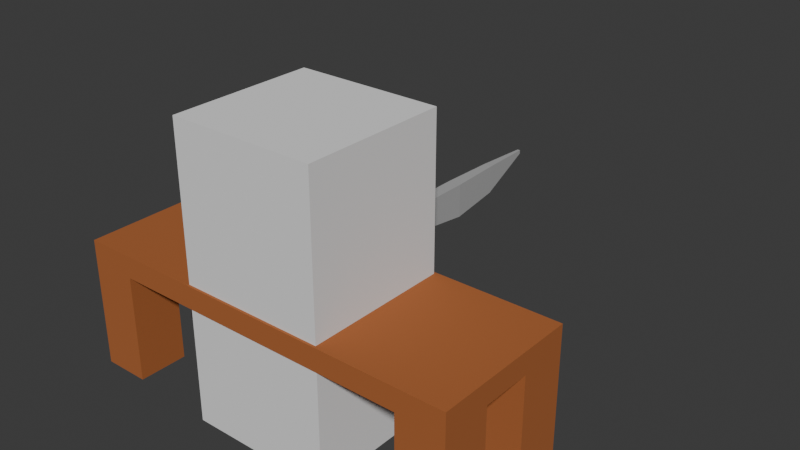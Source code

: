 # Source: ThymeLoop.blend  (saved by Blender 4.4.32; exported with 4.5.12 LTS)
import bpy
from mathutils import Matrix  # noqa: F401  (used for matrix-valued properties, if any)

bpy.ops.wm.read_factory_settings(use_empty=True)
scene = bpy.context.scene
scene.name = 'Scene'

# ---- collections
col_collection = bpy.data.collections.new('Collection'); scene.collection.children.link(col_collection)

# ---- materials (node trees are filled in below, after node groups)
mat_wood = bpy.data.materials.new('Wood')
mat_metal = bpy.data.materials.new('Metal')
mat_red = bpy.data.materials.new('Red')

# ---- material node trees
mat_wood.use_nodes = True; mat_wood.node_tree.nodes.clear()
_N = mat_wood.node_tree.nodes; _L = mat_wood.node_tree.links
n0 = _N.new('ShaderNodeBsdfPrincipled'); n0.name = 'Principled BSDF'; n0.location = (10, 300)
n0.inputs[0].default_value = (0.4032, 0.1207, 0.03036, 1.0)
n0.inputs[2].default_value = 0.9684
n1 = _N.new('ShaderNodeOutputMaterial'); n1.name = 'Material Output'; n1.location = (300, 300)
_L.new(n0.outputs[0], n1.inputs[0])
n1.is_active_output = True
mat_metal.use_nodes = True; mat_metal.node_tree.nodes.clear()
_N = mat_metal.node_tree.nodes; _L = mat_metal.node_tree.links
n0 = _N.new('ShaderNodeBsdfPrincipled'); n0.name = 'Principled BSDF'; n0.location = (10, 300)
n0.inputs[0].default_value = (0.5836, 0.5836, 0.5836, 1.0)
n0.inputs[1].default_value = 0.3165
n1 = _N.new('ShaderNodeOutputMaterial'); n1.name = 'Material Output'; n1.location = (300, 300)
_L.new(n0.outputs[0], n1.inputs[0])
n1.is_active_output = True
mat_red.use_nodes = True; mat_red.node_tree.nodes.clear()
_N = mat_red.node_tree.nodes; _L = mat_red.node_tree.links
n0 = _N.new('ShaderNodeBsdfPrincipled'); n0.name = 'Principled BSDF'; n0.location = (10, 300)
n0.inputs[0].default_value = (0.8002, 0.0, 0.006253, 1.0)
n1 = _N.new('ShaderNodeOutputMaterial'); n1.name = 'Material Output'; n1.location = (300, 300)
_L.new(n0.outputs[0], n1.inputs[0])
n1.is_active_output = True

# ---- world
world_world = bpy.data.worlds.new('World'); scene.world = world_world
world_world.use_nodes = True; world_world.node_tree.nodes.clear()
_N = world_world.node_tree.nodes; _L = world_world.node_tree.links
n0 = _N.new('ShaderNodeOutputWorld'); n0.name = 'World Output'; n0.location = (300, 300)
n1 = _N.new('ShaderNodeBackground'); n1.name = 'Background'; n1.location = (10, 300)
n1.inputs[0].default_value = (0.05088, 0.05088, 0.05088, 1.0)
_L.new(n1.outputs[0], n0.inputs[0])
n0.is_active_output = True
world_world.color = (0.05088, 0.05088, 0.05088)
world_world.sun_shadow_jitter_overblur = 0.0

# ---- meshes
me_cube_001 = bpy.data.meshes.new('Cube.001')
me_cube_001.from_pydata([(-0.5, -0.5, -0.5), (-0.5, -0.5, 0.5), (-0.5, 0.5, -0.5), (-0.5, 0.5, 0.5), (0.5, -0.5, -0.5), (0.5, -0.5, 0.5), (0.5, 0.5, -0.5), (0.5, 0.5, 0.5)], [], [(0, 1, 3, 2), (2, 3, 7, 6), (6, 7, 5, 4), (4, 5, 1, 0), (2, 6, 4, 0), (7, 3, 1, 5)])
_uv = me_cube_001.uv_layers.new(name='UVMap')
_uv.uv.foreach_set('vector', [0.375, 0.0, 0.625, 0.0, 0.625, 0.25, 0.375, 0.25, 0.375, 0.25, 0.625, 0.25, 0.625, 0.5, 0.375, 0.5, 0.375, 0.5, 0.625, 0.5, 0.625, 0.75, 0.375, 0.75, 0.375, 0.75, 0.625, 0.75, 0.625, 1.0, 0.375, 1.0, 0.125, 0.5, 0.375, 0.5, 0.375, 0.75, 0.125, 0.75, 0.625, 0.5, 0.875, 0.5, 0.875, 0.75, 0.625, 0.75])
me_cube_001.update()
me_cube_002 = bpy.data.meshes.new('Cube.002')
me_cube_002.from_pydata([(-0.04491, 0.8134, 0.09063), (-0.04491, 0.8134, -0.07378), (-0.009548, 2.095, 0.08071), (-0.009548, 2.095, 0.05523), (0.04491, 0.8134, 0.09063), (0.04491, 0.8134, -0.07378), (0.009548, 2.095, 0.08071), (0.009548, 2.095, 0.05523), (-0.02952, 1.721, 0.09063), (-0.04491, 1.351, 0.09063), (-0.04491, 1.351, -0.1442), (-0.02952, 1.714, -0.1049), (0.04491, 1.351, 0.09063), (0.02952, 1.721, 0.09063), (0.02952, 1.714, -0.1049), (0.04491, 1.351, -0.1442), (-0.04491, 0.8134, 0.1427), (0.04491, 0.8134, 0.1427), (-0.09533, 0.8134, 0.1427), (-0.09533, -0.04975, 0.1427), (0.09533, 0.8134, 0.1427), (0.09533, -0.04975, 0.1427), (0.04491, 0.8134, -0.1368), (-0.04491, 0.8134, -0.1368), (-0.09533, -0.04975, -0.1368), (-0.09533, 0.8134, -0.1368), (0.09533, -0.04975, -0.1368), (0.09533, 0.8134, -0.1368)], [], [(8, 11, 3, 2), (2, 3, 7, 6), (12, 15, 5, 4), (9, 12, 4, 0), (15, 10, 1, 5), (7, 3, 11, 14), (14, 11, 10, 15), (2, 6, 13, 8), (8, 13, 12, 9), (6, 7, 14, 13), (13, 14, 15, 12), (0, 1, 10, 9), (9, 10, 11, 8), (0, 4, 17, 16), (16, 17, 20, 21, 19, 18), (4, 5, 22, 27, 20, 17), (27, 26, 21, 20), (22, 23, 25, 24, 26, 27), (5, 1, 23, 22), (25, 18, 19, 24), (1, 0, 16, 18, 25, 23), (21, 26, 24, 19)])
me_cube_002.polygons.foreach_set('material_index', [1, 1, 1, 1, 1, 1, 1, 1, 1, 1, 1, 1, 1, 0, 0, 0, 0, 0, 0, 0, 0, 0])
_uv = me_cube_002.uv_layers.new(name='UVMap')
_uv.uv.foreach_set('vector', [0.375, 0.1667, 0.625, 0.1667, 0.625, 0.25, 0.375, 0.25, 0.375, 0.25, 0.625, 0.25, 0.625, 0.5, 0.375, 0.5, 0.375, 0.6667, 0.625, 0.6667, 0.625, 0.75, 0.375, 0.75, 0.125, 0.6667, 0.375, 0.6667, 0.375, 0.75, 0.125, 0.75, 0.625, 0.6667, 0.875, 0.6667, 0.875, 0.75, 0.625, 0.75, 0.625, 0.5, 0.875, 0.5, 0.875, 0.5833, 0.625, 0.5833, 0.625, 0.5833, 0.875, 0.5833, 0.875, 0.6667, 0.625, 0.6667, 0.125, 0.5, 0.375, 0.5, 0.375, 0.5833, 0.125, 0.5833, 0.125, 0.5833, 0.375, 0.5833, 0.375, 0.6667, 0.125, 0.6667, 0.375, 0.5, 0.625, 0.5, 0.625, 0.5833, 0.375, 0.5833, 0.375, 0.5833, 0.625, 0.5833, 0.625, 0.6667, 0.375, 0.6667, 0.375, 0.0, 0.625, 0.0, 0.625, 0.08333, 0.375, 0.08333, 0.375, 0.08333, 0.625, 0.08333, 0.625, 0.1667, 0.375, 0.1667, 0.125, 0.75, 0.375, 0.75, 0.375, 0.75, 0.125, 0.75, 0.125, 0.75, 0.375, 0.75, 0.375, 0.75, 0.375, 0.75, 0.375, 1.0, 0.375, 0.0, 0.375, 0.75, 0.625, 0.75, 0.625, 0.75, 0.625, 0.75, 0.375, 0.75, 0.375, 0.75, 0.625, 0.75, 0.625, 0.75, 0.375, 0.75, 0.375, 0.75, 0.625, 0.75, 0.875, 0.75, 0.875, 0.75, 0.875, 0.75, 0.625, 0.75, 0.625, 0.75, 0.625, 0.75, 0.875, 0.75, 0.875, 0.75, 0.625, 0.75, 0.625, 0.0, 0.375, 0.0, 0.375, 0.0, 0.625, 0.0, 0.625, 0.0, 0.375, 0.0, 0.375, 0.0, 0.375, 0.0, 0.625, 0.0, 0.625, 0.0, 0.375, 0.75, 0.625, 0.75, 0.625, 1.0, 0.375, 1.0])
me_cube_002.materials.append(mat_wood)
me_cube_002.materials.append(mat_metal)
me_cube_002.update()
me_cube = bpy.data.meshes.new('Cube')
me_cube.from_pydata([(-1.374, -0.5162, -0.1949), (-1.374, -0.5162, -0.0409), (-1.374, 0.5162, -0.1949), (-1.374, 0.5162, -0.0409), (1.374, -0.5162, -0.1949), (1.374, -0.5162, -0.0409), (1.374, 0.5162, -0.1949), (1.374, 0.5162, -0.0409), (1.05, 0.5162, -0.1949), (-1.05, 0.5162, -0.1949), (-1.05, 0.5162, -0.0409), (1.05, 0.5162, -0.0409), (-1.05, -0.5162, -0.1949), (1.05, -0.5162, -0.1949), (1.05, -0.5162, -0.0409), (-1.05, -0.5162, -0.0409), (-1.374, 0.1721, -0.1949), (-1.374, -0.1721, -0.1949), (-1.374, -0.1721, -0.0409), (-1.374, 0.1721, -0.0409), (1.374, -0.1721, -0.1949), (1.374, 0.1721, -0.1949), (1.374, 0.1721, -0.0409), (1.374, -0.1721, -0.0409), (1.05, 0.1721, -0.0409), (1.05, -0.1721, -0.0409), (-1.05, 0.1721, -0.0409), (-1.05, -0.1721, -0.0409), (-1.05, 0.1721, -0.1949), (-1.05, -0.1721, -0.1949), (1.05, 0.1721, -0.1949), (1.05, -0.1721, -0.1949), (-1.374, -0.1721, -0.9395), (-1.374, -0.5162, -0.9395), (-1.05, 0.5162, -0.9395), (-1.374, 0.5162, -0.9395), (1.374, 0.1721, -0.9395), (1.374, 0.5162, -0.9395), (1.05, -0.5162, -0.9395), (1.374, -0.5162, -0.9395), (1.05, 0.5162, -0.9395), (-1.05, -0.5162, -0.9395), (-1.05, -0.1721, -0.9395), (1.05, -0.1721, -0.9395), (-1.374, 0.1721, -0.9395), (1.374, -0.1721, -0.9395), (-1.05, 0.1721, -0.9395), (1.05, 0.1721, -0.9395)], [], [(16, 19, 3, 2), (8, 11, 7, 6), (20, 23, 5, 4), (12, 15, 1, 0), (0, 17, 32, 33), (27, 18, 1, 15), (23, 25, 14, 5), (25, 27, 15, 14), (29, 12, 41, 42), (29, 31, 13, 12), (4, 5, 14, 13), (13, 14, 15, 12), (2, 3, 10, 9), (9, 10, 11, 8), (9, 8, 30, 28), (28, 30, 31, 29), (6, 21, 36, 37), (16, 28, 29, 17), (11, 10, 26, 24), (24, 26, 27, 25), (7, 11, 24, 22), (22, 24, 25, 23), (10, 3, 19, 26), (26, 19, 18, 27), (16, 2, 35, 44), (30, 21, 20, 31), (6, 7, 22, 21), (21, 22, 23, 20), (0, 1, 18, 17), (17, 18, 19, 16), (43, 45, 39, 38), (32, 42, 41, 33), (35, 34, 46, 44), (40, 37, 36, 47), (13, 31, 43, 38), (12, 0, 33, 41), (28, 16, 44, 46), (21, 30, 47, 36), (20, 4, 39, 45), (17, 29, 42, 32), (4, 13, 38, 39), (9, 28, 46, 34), (31, 20, 45, 43), (2, 9, 34, 35), (8, 6, 37, 40), (30, 8, 40, 47)])
_uv = me_cube.uv_layers.new(name='UVMap')
_uv.uv.foreach_set('vector', [0.375, 0.1667, 0.625, 0.1667, 0.625, 0.25, 0.375, 0.25, 0.375, 0.4167, 0.625, 0.4167, 0.625, 0.5, 0.375, 0.5, 0.375, 0.6667, 0.625, 0.6667, 0.625, 0.75, 0.375, 0.75, 0.375, 0.9167, 0.625, 0.9167, 0.625, 1.0, 0.375, 1.0, 0.375, 0.0, 0.375, 0.08333, 0.375, 0.08333, 0.375, 0.0, 0.7917, 0.6667, 0.875, 0.6667, 0.875, 0.75, 0.7917, 0.75, 0.625, 0.6667, 0.7083, 0.6667, 0.7083, 0.75, 0.625, 0.75, 0.7083, 0.6667, 0.7917, 0.6667, 0.7917, 0.75, 0.7083, 0.75, 0.2083, 0.6667, 0.2083, 0.75, 0.2083, 0.75, 0.2083, 0.6667, 0.2083, 0.6667, 0.2917, 0.6667, 0.2917, 0.75, 0.2083, 0.75, 0.375, 0.75, 0.625, 0.75, 0.625, 0.8333, 0.375, 0.8333, 0.375, 0.8333, 0.625, 0.8333, 0.625, 0.9167, 0.375, 0.9167, 0.375, 0.25, 0.625, 0.25, 0.625, 0.3333, 0.375, 0.3333, 0.375, 0.3333, 0.625, 0.3333, 0.625, 0.4167, 0.375, 0.4167, 0.2083, 0.5, 0.2917, 0.5, 0.2917, 0.5833, 0.2083, 0.5833, 0.2083, 0.5833, 0.2917, 0.5833, 0.2917, 0.6667, 0.2083, 0.6667, 0.375, 0.5, 0.375, 0.5833, 0.375, 0.5833, 0.375, 0.5, 0.125, 0.5833, 0.2083, 0.5833, 0.2083, 0.6667, 0.125, 0.6667, 0.7083, 0.5, 0.7917, 0.5, 0.7917, 0.5833, 0.7083, 0.5833, 0.7083, 0.5833, 0.7917, 0.5833, 0.7917, 0.6667, 0.7083, 0.6667, 0.625, 0.5, 0.7083, 0.5, 0.7083, 0.5833, 0.625, 0.5833, 0.625, 0.5833, 0.7083, 0.5833, 0.7083, 0.6667, 0.625, 0.6667, 0.7917, 0.5, 0.875, 0.5, 0.875, 0.5833, 0.7917, 0.5833, 0.7917, 0.5833, 0.875, 0.5833, 0.875, 0.6667, 0.7917, 0.6667, 0.375, 0.1667, 0.375, 0.25, 0.375, 0.25, 0.375, 0.1667, 0.2917, 0.5833, 0.375, 0.5833, 0.375, 0.6667, 0.2917, 0.6667, 0.375, 0.5, 0.625, 0.5, 0.625, 0.5833, 0.375, 0.5833, 0.375, 0.5833, 0.625, 0.5833, 0.625, 0.6667, 0.375, 0.6667, 0.375, 0.0, 0.625, 0.0, 0.625, 0.08333, 0.375, 0.08333, 0.375, 0.08333, 0.625, 0.08333, 0.625, 0.1667, 0.375, 0.1667, 0.2917, 0.6667, 0.375, 0.6667, 0.375, 0.75, 0.2917, 0.75, 0.125, 0.6667, 0.2083, 0.6667, 0.2083, 0.75, 0.125, 0.75, 0.125, 0.5, 0.2083, 0.5, 0.2083, 0.5833, 0.125, 0.5833, 0.2917, 0.5, 0.375, 0.5, 0.375, 0.5833, 0.2917, 0.5833, 0.2917, 0.75, 0.2917, 0.6667, 0.2917, 0.6667, 0.2917, 0.75, 0.375, 0.9167, 0.375, 1.0, 0.375, 1.0, 0.375, 0.9167, 0.2083, 0.5833, 0.125, 0.5833, 0.125, 0.5833, 0.2083, 0.5833, 0.375, 0.5833, 0.2917, 0.5833, 0.2917, 0.5833, 0.375, 0.5833, 0.375, 0.6667, 0.375, 0.75, 0.375, 0.75, 0.375, 0.6667, 0.125, 0.6667, 0.2083, 0.6667, 0.2083, 0.6667, 0.125, 0.6667, 0.375, 0.75, 0.375, 0.8333, 0.375, 0.8333, 0.375, 0.75, 0.2083, 0.5, 0.2083, 0.5833, 0.2083, 0.5833, 0.2083, 0.5, 0.2917, 0.6667, 0.375, 0.6667, 0.375, 0.6667, 0.2917, 0.6667, 0.375, 0.25, 0.375, 0.3333, 0.375, 0.3333, 0.375, 0.25, 0.375, 0.4167, 0.375, 0.5, 0.375, 0.5, 0.375, 0.4167, 0.2917, 0.5833, 0.2917, 0.5, 0.2917, 0.5, 0.2917, 0.5833])
me_cube.materials.append(mat_wood)
me_cube.update()
me_icosphere = bpy.data.meshes.new('Icosphere')
me_icosphere.from_pydata([(0.0, 0.0, -0.3229), (0.2336, -0.1697, -0.1444), (-0.08924, -0.2747, -0.1444), (-0.2888, 0.0, -0.1444), (-0.08924, 0.2747, -0.1444), (0.2336, 0.1697, -0.1444), (0.08924, -0.2747, 0.1444), (-0.2336, -0.1697, 0.1444), (-0.2336, 0.1697, 0.1444), (0.08924, 0.2747, 0.1444), (0.2888, 0.0, 0.1444), (0.0, 0.0, 0.3229), (-0.05245, -0.1614, -0.2747), (0.1373, -0.09977, -0.2747), (0.08488, -0.2612, -0.1698), (0.2747, 0.0, -0.1698), (0.1373, 0.09977, -0.2747), (-0.1697, 0.0, -0.2747), (-0.2222, -0.1614, -0.1698), (-0.05245, 0.1614, -0.2747), (-0.2222, 0.1614, -0.1698), (0.08488, 0.2612, -0.1698), (0.3071, -0.09978, 0.0), (0.3071, 0.09978, 0.0), (0.0, -0.3229, 0.0), (0.1898, -0.2612, 0.0), (-0.3071, -0.09978, 0.0), (-0.1898, -0.2612, 0.0), (-0.1898, 0.2612, 0.0), (-0.3071, 0.09978, 0.0), (0.1898, 0.2612, 0.0), (0.0, 0.3229, 0.0), (0.2222, -0.1614, 0.1698), (-0.08488, -0.2612, 0.1698), (-0.2747, 0.0, 0.1698), (-0.08488, 0.2612, 0.1698), (0.2222, 0.1614, 0.1698), (0.05245, -0.1614, 0.2747), (0.1697, 0.0, 0.2747), (-0.1373, -0.09977, 0.2747), (-0.1373, 0.09977, 0.2747), (0.05245, 0.1614, 0.2747)], [], [(0, 13, 12), (1, 13, 15), (0, 12, 17), (0, 17, 19), (0, 19, 16), (1, 15, 22), (2, 14, 24), (3, 18, 26), (4, 20, 28), (5, 21, 30), (1, 22, 25), (2, 24, 27), (3, 26, 29), (4, 28, 31), (5, 30, 23), (6, 32, 37), (7, 33, 39), (8, 34, 40), (9, 35, 41), (10, 36, 38), (38, 41, 11), (38, 36, 41), (36, 9, 41), (41, 40, 11), (41, 35, 40), (35, 8, 40), (40, 39, 11), (40, 34, 39), (34, 7, 39), (39, 37, 11), (39, 33, 37), (33, 6, 37), (37, 38, 11), (37, 32, 38), (32, 10, 38), (23, 36, 10), (23, 30, 36), (30, 9, 36), (31, 35, 9), (31, 28, 35), (28, 8, 35), (29, 34, 8), (29, 26, 34), (26, 7, 34), (27, 33, 7), (27, 24, 33), (24, 6, 33), (25, 32, 6), (25, 22, 32), (22, 10, 32), (30, 31, 9), (30, 21, 31), (21, 4, 31), (28, 29, 8), (28, 20, 29), (20, 3, 29), (26, 27, 7), (26, 18, 27), (18, 2, 27), (24, 25, 6), (24, 14, 25), (14, 1, 25), (22, 23, 10), (22, 15, 23), (15, 5, 23), (16, 21, 5), (16, 19, 21), (19, 4, 21), (19, 20, 4), (19, 17, 20), (17, 3, 20), (17, 18, 3), (17, 12, 18), (12, 2, 18), (15, 16, 5), (15, 13, 16), (13, 0, 16), (12, 14, 2), (12, 13, 14), (13, 1, 14)])
_uv = me_icosphere.uv_layers.new(name='UVMap')
_uv.uv.foreach_set('vector', [0.1818, 0.0, 0.2273, 0.07873, 0.1364, 0.07873, 0.2727, 0.1575, 0.3182, 0.07873, 0.3636, 0.1575, 0.9091, 0.0, 0.9545, 0.07873, 0.8636, 0.07873, 0.7273, 0.0, 0.7727, 0.07873, 0.6818, 0.07873, 0.5455, 0.0, 0.5909, 0.07873, 0.5, 0.07873, 0.2727, 0.1575, 0.3636, 0.1575, 0.3182, 0.2362, 0.09091, 0.1575, 0.1818, 0.1575, 0.1364, 0.2362, 0.8182, 0.1575, 0.9091, 0.1575, 0.8636, 0.2362, 0.6364, 0.1575, 0.7273, 0.1575, 0.6818, 0.2362, 0.4545, 0.1575, 0.5455, 0.1575, 0.5, 0.2362, 0.2727, 0.1575, 0.3182, 0.2362, 0.2273, 0.2362, 0.09091, 0.1575, 0.1364, 0.2362, 0.04546, 0.2362, 0.8182, 0.1575, 0.8636, 0.2362, 0.7727, 0.2362, 0.6364, 0.1575, 0.6818, 0.2362, 0.5909, 0.2362, 0.4545, 0.1575, 0.5, 0.2362, 0.4091, 0.2362, 0.1818, 0.3149, 0.2727, 0.3149, 0.2273, 0.3937, 0.0, 0.3149, 0.09091, 0.3149, 0.04546, 0.3937, 0.7273, 0.3149, 0.8182, 0.3149, 0.7727, 0.3937, 0.5455, 0.3149, 0.6364, 0.3149, 0.5909, 0.3937, 0.3636, 0.3149, 0.4545, 0.3149, 0.4091, 0.3937, 0.4091, 0.3937, 0.5, 0.3937, 0.4545, 0.4724, 0.4091, 0.3937, 0.4545, 0.3149, 0.5, 0.3937, 0.4545, 0.3149, 0.5455, 0.3149, 0.5, 0.3937, 0.5909, 0.3937, 0.6818, 0.3937, 0.6364, 0.4724, 0.5909, 0.3937, 0.6364, 0.3149, 0.6818, 0.3937, 0.6364, 0.3149, 0.7273, 0.3149, 0.6818, 0.3937, 0.7727, 0.3937, 0.8636, 0.3937, 0.8182, 0.4724, 0.7727, 0.3937, 0.8182, 0.3149, 0.8636, 0.3937, 0.8182, 0.3149, 0.9091, 0.3149, 0.8636, 0.3937, 0.04546, 0.3937, 0.1364, 0.3937, 0.09091, 0.4724, 0.04546, 0.3937, 0.09091, 0.3149, 0.1364, 0.3937, 0.09091, 0.3149, 0.1818, 0.3149, 0.1364, 0.3937, 0.2273, 0.3937, 0.3182, 0.3937, 0.2727, 0.4724, 0.2273, 0.3937, 0.2727, 0.3149, 0.3182, 0.3937, 0.2727, 0.3149, 0.3636, 0.3149, 0.3182, 0.3937, 0.4091, 0.2362, 0.4545, 0.3149, 0.3636, 0.3149, 0.4091, 0.2362, 0.5, 0.2362, 0.4545, 0.3149, 0.5, 0.2362, 0.5455, 0.3149, 0.4545, 0.3149, 0.5909, 0.2362, 0.6364, 0.3149, 0.5455, 0.3149, 0.5909, 0.2362, 0.6818, 0.2362, 0.6364, 0.3149, 0.6818, 0.2362, 0.7273, 0.3149, 0.6364, 0.3149, 0.7727, 0.2362, 0.8182, 0.3149, 0.7273, 0.3149, 0.7727, 0.2362, 0.8636, 0.2362, 0.8182, 0.3149, 0.8636, 0.2362, 0.9091, 0.3149, 0.8182, 0.3149, 0.04546, 0.2362, 0.09091, 0.3149, 0.0, 0.3149, 0.04546, 0.2362, 0.1364, 0.2362, 0.09091, 0.3149, 0.1364, 0.2362, 0.1818, 0.3149, 0.09091, 0.3149, 0.2273, 0.2362, 0.2727, 0.3149, 0.1818, 0.3149, 0.2273, 0.2362, 0.3182, 0.2362, 0.2727, 0.3149, 0.3182, 0.2362, 0.3636, 0.3149, 0.2727, 0.3149, 0.5, 0.2362, 0.5909, 0.2362, 0.5455, 0.3149, 0.5, 0.2362, 0.5455, 0.1575, 0.5909, 0.2362, 0.5455, 0.1575, 0.6364, 0.1575, 0.5909, 0.2362, 0.6818, 0.2362, 0.7727, 0.2362, 0.7273, 0.3149, 0.6818, 0.2362, 0.7273, 0.1575, 0.7727, 0.2362, 0.7273, 0.1575, 0.8182, 0.1575, 0.7727, 0.2362, 0.8636, 0.2362, 0.9545, 0.2362, 0.9091, 0.3149, 0.8636, 0.2362, 0.9091, 0.1575, 0.9545, 0.2362, 0.9091, 0.1575, 1.0, 0.1575, 0.9545, 0.2362, 0.1364, 0.2362, 0.2273, 0.2362, 0.1818, 0.3149, 0.1364, 0.2362, 0.1818, 0.1575, 0.2273, 0.2362, 0.1818, 0.1575, 0.2727, 0.1575, 0.2273, 0.2362, 0.3182, 0.2362, 0.4091, 0.2362, 0.3636, 0.3149, 0.3182, 0.2362, 0.3636, 0.1575, 0.4091, 0.2362, 0.3636, 0.1575, 0.4545, 0.1575, 0.4091, 0.2362, 0.5, 0.07873, 0.5455, 0.1575, 0.4545, 0.1575, 0.5, 0.07873, 0.5909, 0.07873, 0.5455, 0.1575, 0.5909, 0.07873, 0.6364, 0.1575, 0.5455, 0.1575, 0.6818, 0.07873, 0.7273, 0.1575, 0.6364, 0.1575, 0.6818, 0.07873, 0.7727, 0.07873, 0.7273, 0.1575, 0.7727, 0.07873, 0.8182, 0.1575, 0.7273, 0.1575, 0.8636, 0.07873, 0.9091, 0.1575, 0.8182, 0.1575, 0.8636, 0.07873, 0.9545, 0.07873, 0.9091, 0.1575, 0.9545, 0.07873, 1.0, 0.1575, 0.9091, 0.1575, 0.3636, 0.1575, 0.4091, 0.07873, 0.4545, 0.1575, 0.3636, 0.1575, 0.3182, 0.07873, 0.4091, 0.07873, 0.3182, 0.07873, 0.3636, 0.0, 0.4091, 0.07873, 0.1364, 0.07873, 0.1818, 0.1575, 0.09091, 0.1575, 0.1364, 0.07873, 0.2273, 0.07873, 0.1818, 0.1575, 0.2273, 0.07873, 0.2727, 0.1575, 0.1818, 0.1575])
me_icosphere.materials.append(mat_red)
me_icosphere.update()
me_icosphere_002 = bpy.data.meshes.new('Icosphere.002')
me_icosphere_002.from_pydata([(0.1389, -0.168, -0.1575), (0.1389, 0.1715, -0.1575), (-0.005477, -0.2729, 0.1313), (-0.005477, 0.2764, 0.1313), (0.1941, 0.001777, 0.1313), (0.04261, -0.098, -0.2878), (-0.009842, -0.2594, -0.1829), (0.1799, 0.001777, -0.1829), (0.04261, 0.1016, -0.2878), (-0.009842, 0.263, -0.1829), (0.2124, -0.098, -0.01312), (0.2124, 0.1016, -0.01312), (0.09507, -0.2594, -0.01312), (0.09507, 0.263, -0.01312), (0.1275, -0.1597, 0.1566), (0.1275, 0.1632, 0.1566), (-0.04226, -0.1597, 0.2615), (0.07503, 0.001777, 0.2615), (-0.04226, 0.1632, 0.2615), (-0.05784, -0.02502, -0.3231), (-0.06239, -0.1321, -0.2878), (-0.05117, 0.132, -0.2878), (-0.05549, 0.03028, -0.3222), (-0.06856, -0.264, -0.1743), (-0.07058, -0.3036, -0.06141), (-0.04981, 0.1687, 0.2558), (-0.04981, 0.273, 0.1377), (-0.05658, 0.001777, 0.2989), (-0.05098, 0.1364, 0.2696), (-0.04995, 0.1607, 0.2615), (-0.04981, 0.1639, 0.2592), (-0.06092, -0.1022, 0.2787), (-0.06304, -0.1529, 0.2615), (-0.06398, -0.1754, 0.245), (-0.06859, -0.268, 0.1405), (-0.0652, -0.2043, 0.2124), (-0.04981, 0.3004, 0.05954), (-0.07077, -0.3082, 0.02563), (-0.04981, 0.3101, -0.01312), (-0.04981, 0.292, -0.1029), (-0.04981, 0.2661, -0.1771), (-0.07107, -0.3134, -0.01312), (-0.04981, 0.1639, -0.2643), (-0.04981, 0.234, -0.2134), (-0.0662, -0.2185, -0.2259), (-0.0652, -0.1994, -0.2396)], [], [(5, 20, 19), (0, 5, 7), (8, 22, 21), (0, 7, 10), (23, 6, 24), (1, 9, 13), (0, 10, 12), (1, 13, 11), (2, 14, 16), (3, 26, 25, 18), (4, 15, 17), (27, 17, 18, 28), (17, 15, 18), (15, 3, 18), (18, 29, 28), (18, 25, 30, 29), (16, 31, 32), (32, 33, 16), (2, 16, 33, 35, 34), (16, 17, 27, 31), (16, 14, 17), (14, 4, 17), (11, 15, 4), (11, 13, 15), (13, 3, 15), (3, 36, 26), (2, 34, 37), (12, 14, 2), (12, 10, 14), (10, 4, 14), (3, 13, 38, 36), (13, 9, 39, 38), (9, 40, 39), (12, 2, 37, 41), (24, 6, 12, 41), (6, 0, 12), (10, 11, 4), (10, 7, 11), (7, 1, 11), (8, 9, 1), (9, 8, 21, 42, 43), (9, 43, 40), (7, 8, 1), (7, 5, 8), (22, 8, 5, 19), (44, 6, 23), (5, 6, 44, 45, 20), (5, 0, 6), (24, 23, 44, 45, 35, 34, 37, 41), (40, 39, 38, 36, 26, 25, 30, 42, 43), (29, 28, 27, 31, 32, 33, 35, 45, 20, 19, 22, 21, 42, 30)])
_uv = me_icosphere_002.uv_layers.new(name='UVMap')
_uv.uv.foreach_set('vector', [0.2273, 0.07873, 0.177, 0.07873, 0.194, 0.02114, 0.2727, 0.1575, 0.3182, 0.07873, 0.3636, 0.1575, 0.5, 0.07873, 0.5325, 0.02249, 0.5449, 0.07873, 0.2727, 0.1575, 0.3636, 0.1575, 0.3182, 0.2362, 0.1512, 0.1575, 0.1818, 0.1575, 0.1493, 0.2138, 0.4545, 0.1575, 0.5455, 0.1575, 0.5, 0.2362, 0.2727, 0.1575, 0.3182, 0.2362, 0.2273, 0.2362, 0.4545, 0.1575, 0.5, 0.2362, 0.4091, 0.2362, 0.1818, 0.3149, 0.2727, 0.3149, 0.2273, 0.3937, 0.5455, 0.3149, 0.5686, 0.3149, 0.5934, 0.3893, 0.5909, 0.3937, 0.3636, 0.3149, 0.4545, 0.3149, 0.4091, 0.3937, 0.4443, 0.4547, 0.4091, 0.3937, 0.5, 0.3937, 0.4924, 0.4067, 0.4091, 0.3937, 0.4545, 0.3149, 0.5, 0.3937, 0.4545, 0.3149, 0.5455, 0.3149, 0.5, 0.3937, 0.5909, 0.3937, 0.5946, 0.3937, 0.5985, 0.4067, 0.5909, 0.3937, 0.5934, 0.3893, 0.5941, 0.3919, 0.5946, 0.3937, 0.1364, 0.3937, 0.1202, 0.4217, 0.1264, 0.3937, 0.1264, 0.3937, 0.1292, 0.3812, 0.1364, 0.3937, 0.1818, 0.3149, 0.1364, 0.3937, 0.1292, 0.3812, 0.1354, 0.3605, 0.1489, 0.3149, 0.2273, 0.3937, 0.3182, 0.3937, 0.2829, 0.4547, 0.2434, 0.4217, 0.2273, 0.3937, 0.2727, 0.3149, 0.3182, 0.3937, 0.2727, 0.3149, 0.3636, 0.3149, 0.3182, 0.3937, 0.4091, 0.2362, 0.4545, 0.3149, 0.3636, 0.3149, 0.4091, 0.2362, 0.5, 0.2362, 0.4545, 0.3149, 0.5, 0.2362, 0.5455, 0.3149, 0.4545, 0.3149, 0.5455, 0.3149, 0.568, 0.2758, 0.5686, 0.3149, 0.1818, 0.3149, 0.1489, 0.3149, 0.1486, 0.2573, 0.2273, 0.2362, 0.2727, 0.3149, 0.1818, 0.3149, 0.2273, 0.2362, 0.3182, 0.2362, 0.2727, 0.3149, 0.3182, 0.2362, 0.3636, 0.3149, 0.2727, 0.3149, 0.5455, 0.3149, 0.5, 0.2362, 0.5694, 0.2362, 0.568, 0.2758, 0.5, 0.2362, 0.5455, 0.1575, 0.5669, 0.1945, 0.5694, 0.2362, 0.5455, 0.1575, 0.5663, 0.1575, 0.5669, 0.1945, 0.2273, 0.2362, 0.1818, 0.3149, 0.1486, 0.2573, 0.1477, 0.2362, 0.1493, 0.2138, 0.1818, 0.1575, 0.2273, 0.2362, 0.1477, 0.2362, 0.1818, 0.1575, 0.2727, 0.1575, 0.2273, 0.2362, 0.3182, 0.2362, 0.4091, 0.2362, 0.3636, 0.3149, 0.3182, 0.2362, 0.3636, 0.1575, 0.4091, 0.2362, 0.3636, 0.1575, 0.4545, 0.1575, 0.4091, 0.2362, 0.5, 0.07873, 0.5455, 0.1575, 0.4545, 0.1575, 0.5455, 0.1575, 0.5, 0.07873, 0.5449, 0.07873, 0.5488, 0.09637, 0.5587, 0.1345, 0.5455, 0.1575, 0.5587, 0.1345, 0.5663, 0.1575, 0.3636, 0.1575, 0.4091, 0.07873, 0.4545, 0.1575, 0.3636, 0.1575, 0.3182, 0.07873, 0.4091, 0.07873, 0.3766, 0.02249, 0.4091, 0.07873, 0.3182, 0.07873, 0.3514, 0.02114, 0.1632, 0.1252, 0.1818, 0.1575, 0.1512, 0.1575, 0.2273, 0.07873, 0.1818, 0.1575, 0.1632, 0.1252, 0.1663, 0.1149, 0.177, 0.07873, 0.2273, 0.07873, 0.2727, 0.1575, 0.1818, 0.1575, 0.5336, 0.1892, 0.5726, 0.1807, 0.5861, 0.1708, 0.5888, 0.1667, 0.4216, 0.1667, 0.4518, 0.1809, 0.4996, 0.19, 0.5155, 0.1913, 0.5585, 0.06751, 0.533, 0.06349, 0.5014, 0.0607, 0.4752, 0.0622, 0.4468, 0.06644, 0.4039, 0.0826, 0.4026, 0.08333, 0.5857, 0.08333, 0.5702, 0.07249, 0.4018, 0.08406, 0.3992, 0.08957, 0.3891, 0.1199, 0.3965, 0.1434, 0.403, 0.1549, 0.4092, 0.16, 0.4216, 0.1667, 0.5888, 0.1667, 0.6044, 0.1513, 0.6131, 0.1268, 0.6107, 0.114, 0.5949, 0.09065, 0.5857, 0.08333, 0.4026, 0.08333])
me_icosphere_002.materials.append(mat_red)
me_icosphere_002.update()

# ---- objects
ob_person = bpy.data.objects.new('person', me_cube_001)
ob_knife = bpy.data.objects.new('knife', me_cube_002)
ob_table = bpy.data.objects.new('table', me_cube)
ob_pos1 = bpy.data.objects.new('pos1', None)
ob_pos3 = bpy.data.objects.new('pos3', None)
ob_pos2 = bpy.data.objects.new('pos2', None)
ob_tomato = bpy.data.objects.new('tomato', me_icosphere)
ob_tomato_cut = bpy.data.objects.new('tomato_cut', me_icosphere_002)

# ---- transforms, parenting, visibility, modifiers, constraints
ob_person.location = (0.0, 0.0, 0.0)
ob_person.scale = (1.0, 1.0, 2.0)
ob_knife.location = (0.0, 2.352e-08, -2.328e-10)
_vg = ob_knife.vertex_groups.new(name='Bone')
ob_table.location = (0.0, 0.0, 0.0)
ob_pos1.parent = ob_table
ob_pos1.location = (-0.9243, 0.0, 0.1973)
ob_pos1.scale = (0.1901, 0.1901, 0.1901)
ob_pos1.empty_display_type = 'SPHERE'
ob_pos3.parent = ob_table
ob_pos3.location = (0.983, 0.0, 0.1973)
ob_pos3.scale = (0.1901, 0.1901, 0.1901)
ob_pos3.empty_display_type = 'SPHERE'
ob_pos2.parent = ob_table
ob_pos2.location = (-0.00694, 0.0, 0.1973)
ob_pos2.scale = (0.1901, 0.1901, 0.1901)
ob_pos2.empty_display_type = 'SPHERE'
ob_tomato.location = (0.0, 0.0, 0.0)
ob_tomato_cut.location = (0.0, 0.0, 0.0)
ob_tomato_cut.rotation_euler = (-0.0, 1.571, 0.0)

# ---- collection membership
col_collection.objects.link(ob_person)
col_collection.objects.link(ob_knife)
col_collection.objects.link(ob_table)
col_collection.objects.link(ob_pos1)
col_collection.objects.link(ob_pos3)
col_collection.objects.link(ob_pos2)
col_collection.objects.link(ob_tomato)
col_collection.objects.link(ob_tomato_cut)

# ---- scene / render settings (as saved in the file)
scene.frame_start = 1; scene.frame_end = 250; scene.frame_set(1)
scene.render.engine = 'BLENDER_EEVEE_NEXT'
bpy.context.view_layer.update()

# ---- added for rendering (the .blend has no active camera and no usable light): camera, sun
cam_auto = bpy.data.cameras.new('AutoCamera')
cam_auto.lens = 50.0
cam_auto.sensor_width = 36.0
cam_auto.clip_end = 1000.0
ob_auto_camera = bpy.data.objects.new('AutoCamera', cam_auto)
scene.collection.objects.link(ob_auto_camera)
ob_auto_camera.location = (3.96578, -3.96945, 3.17263)
ob_auto_camera.rotation_euler = (1.09748, -7.21219e-08, 0.694738)
scene.camera = ob_auto_camera
light_auto_sun = bpy.data.lights.new('AutoSun', 'SUN')
light_auto_sun.energy = 3.0
light_auto_sun.angle = 0.0523599
ob_auto_sun = bpy.data.objects.new('AutoSun', light_auto_sun)
scene.collection.objects.link(ob_auto_sun)
ob_auto_sun.rotation_euler = (0.872665, 0.174533, 0.523599)
bpy.context.view_layer.update()
